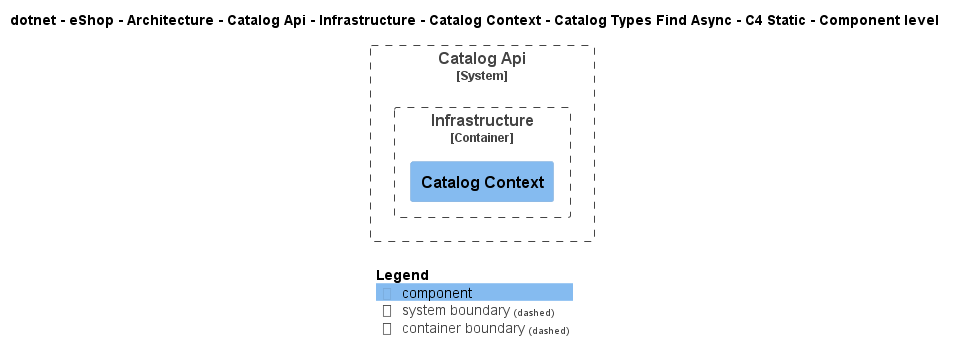

The diagram above was rendered by PlantUML. Its source (embedded in the PNG):
@startuml
!include ..\..\..\..\..\..\..\..\..\..\..\.c4s\C4_Component.puml

AddElementTag("c4interflow:lifecycle:new", $bgColor=green, $fontColor=#ffffff, $borderColor=green, $shadowing="False")
AddElementTag("c4interflow:lifecycle:changed", $bgColor=orange, $fontColor=#ffffff, $borderColor=orange, $shadowing="False")
AddElementTag("c4interflow:lifecycle:removed", $bgColor=red, $fontColor=#ffffff, $borderColor=red, $shadowing="False")

AddRelTag("c4interflow:lifecycle:new", $textColor=green, $lineColor=green)
AddRelTag("c4interflow:lifecycle:changed", $textColor=orange, $lineColor=orange)
AddRelTag("c4interflow:lifecycle:removed", $textColor=red, $lineColor=red)

SHOW_PERSON_PORTRAIT()
LAYOUT_TOP_DOWN()

skinparam linetype polyline

title dotnet - eShop - Architecture - Catalog Api - Infrastructure - Catalog Context - Catalog Types Find Async - C4 Static - Component level


System_Boundary(dotnet.eShop.Architecture.SoftwareSystems.CatalogApi, "Catalog Api") {
    
Container_Boundary(dotnet.eShop.Architecture.SoftwareSystems.CatalogApi.Containers.Infrastructure, "Infrastructure") {
    Component(dotnet.eShop.Architecture.SoftwareSystems.CatalogApi.Containers.Infrastructure.Components.CatalogContext, "Catalog Context", "", "")
}
}



SHOW_LEGEND()
@enduml